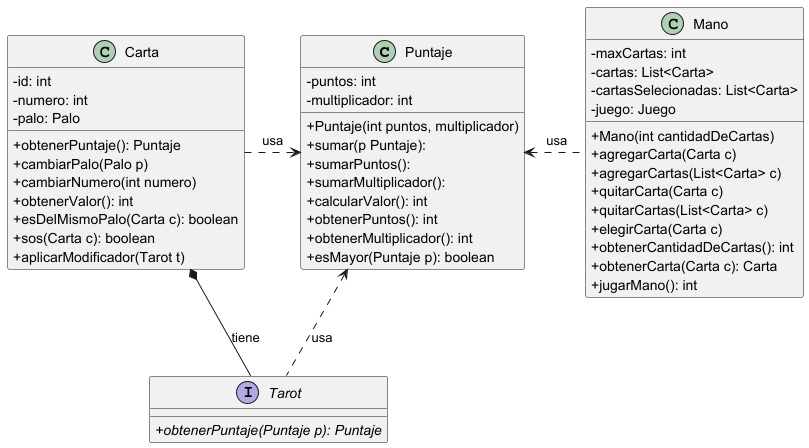

The diagram above was rendered by PlantUML. Its source (embedded in the PNG):
@startuml Puntaje
skinparam classAttributeIconSize 0
class Puntaje {
-puntos: int
-multiplicador: int
+Puntaje(int puntos, multiplicador)
+sumar(p Puntaje):
+sumarPuntos():
+sumarMultiplicador():
+calcularValor(): int
+obtenerPuntos(): int
+obtenerMultiplicador(): int
+esMayor(Puntaje p): boolean
}

class Carta {
-id: int
-numero: int
-palo: Palo
+obtenerPuntaje(): Puntaje
+cambiarPalo(Palo p)
+cambiarNumero(int numero)
+obtenerValor(): int
+esDelMismoPalo(Carta c): boolean
+sos(Carta c): boolean
+aplicarModificador(Tarot t)
}

interface Tarot {
+{abstract}obtenerPuntaje(Puntaje p): Puntaje
}

Carta *-- Tarot :tiene

class Mano {
-maxCartas: int
-cartas: List<Carta>
-cartasSelecionadas: List<Carta>
-juego: Juego
+Mano(int cantidadDeCartas)
+agregarCarta(Carta c)
+agregarCartas(List<Carta> c)
+quitarCarta(Carta c)
+quitarCartas(List<Carta> c)
+elegirCarta(Carta c)
+obtenerCantidadDeCartas(): int
+obtenerCarta(Carta c): Carta
+jugarMano(): int
}


Mano .left.> Puntaje: " usa"
Tarot .up.> Puntaje: "usa"
Puntaje <.left. Carta: "usa"

@enduml